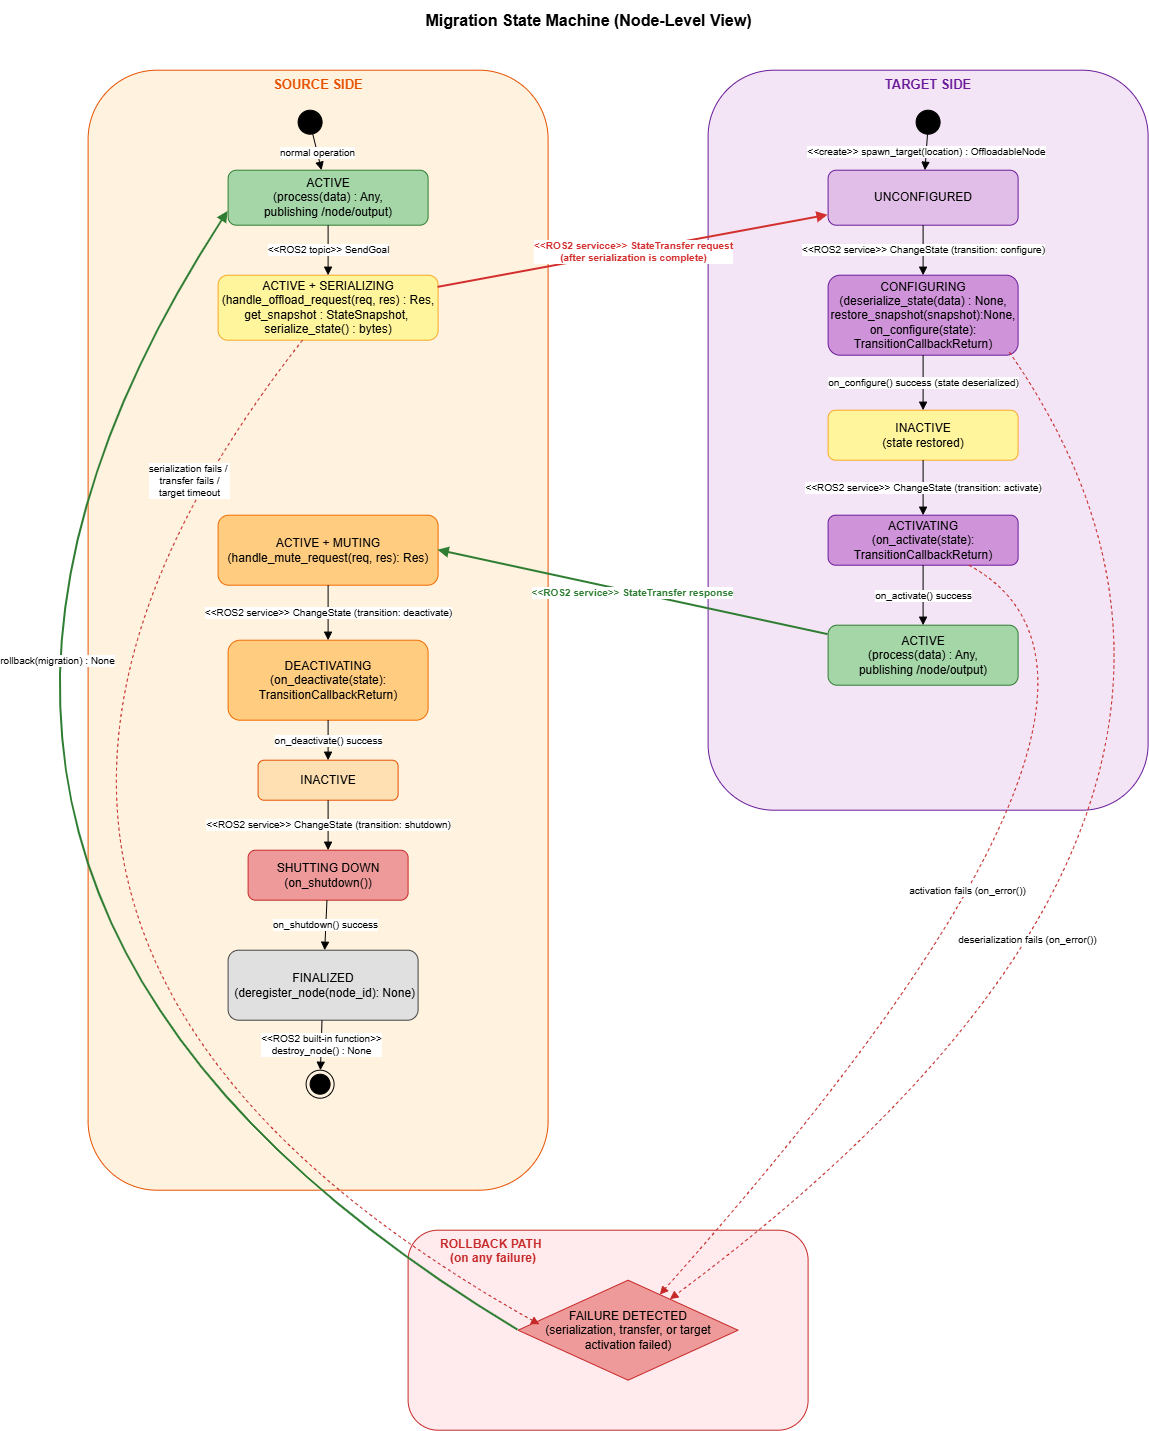

The diagram above was exported from draw.io. Its source (the exported page's mxGraphModel, read from the mxfile embedded in the PNG):
<mxGraphModel dx="2329" dy="719" grid="1" gridSize="10" guides="1" tooltips="1" connect="1" arrows="1" fold="1" page="1" pageScale="1" pageWidth="850" pageHeight="1100" math="0" shadow="0">
  <root>
    <mxCell id="0" />
    <mxCell id="1" parent="0" />
    <mxCell id="5WVoVDoKSA6pljp2tp71-133" parent="1" style="text;html=1;fontSize=16;fontStyle=1;align=center;verticalAlign=middle;" value="Migration State Machine (Node-Level View)" vertex="1">
      <mxGeometry height="40" width="820" x="130" y="10" as="geometry" />
    </mxCell>
    <mxCell id="5WVoVDoKSA6pljp2tp71-134" parent="1" style="rounded=1;whiteSpace=wrap;html=1;verticalAlign=top;fontStyle=1;fontSize=13;fillColor=#FFF3E0;strokeColor=#E65100;fontColor=#E65100;container=0;" value="SOURCE SIDE" vertex="1">
      <mxGeometry height="1120" width="460" x="40" y="80" as="geometry" />
    </mxCell>
    <mxCell id="5WVoVDoKSA6pljp2tp71-135" parent="1" style="ellipse;whiteSpace=wrap;html=1;fillColor=#000000;strokeColor=#000000;" value="" vertex="1">
      <mxGeometry height="24" width="24" x="250" y="120" as="geometry" />
    </mxCell>
    <mxCell id="5WVoVDoKSA6pljp2tp71-136" parent="1" style="rounded=1;whiteSpace=wrap;html=1;fillColor=#A5D6A7;strokeColor=#2E7D32;" value="ACTIVE&lt;br&gt;(process(data) : Any, &lt;br&gt;publishing /node/output)" vertex="1">
      <mxGeometry height="55" width="200" x="180" y="180" as="geometry" />
    </mxCell>
    <mxCell id="5WVoVDoKSA6pljp2tp71-137" parent="1" style="rounded=1;whiteSpace=wrap;html=1;fillColor=#FFF59D;strokeColor=#F9A825;" value="ACTIVE + SERIALIZING&lt;br&gt;(handle_offload_request(req, res) : Res,&lt;div&gt;get_snapshot : StateSnapshot,&amp;nbsp;&lt;br&gt;serialize_state() : bytes)&lt;/div&gt;" vertex="1">
      <mxGeometry height="65" width="220" x="170" y="285" as="geometry" />
    </mxCell>
    <mxCell id="5WVoVDoKSA6pljp2tp71-139" parent="1" style="rounded=1;whiteSpace=wrap;html=1;fillColor=#FFCC80;strokeColor=#EF6C00;" value="ACTIVE + MUTING&lt;br&gt;(handle_mute_request(req, res): Res)" vertex="1">
      <mxGeometry height="70" width="220" x="170" y="525" as="geometry" />
    </mxCell>
    <mxCell id="5WVoVDoKSA6pljp2tp71-140" parent="1" style="rounded=1;whiteSpace=wrap;html=1;fillColor=#FFCC80;strokeColor=#EF6C00;" value="DEACTIVATING&lt;br&gt;(on_deactivate(state):&lt;br&gt;TransitionCallbackReturn)" vertex="1">
      <mxGeometry height="80" width="200" x="180" y="650" as="geometry" />
    </mxCell>
    <mxCell id="5WVoVDoKSA6pljp2tp71-141" parent="1" style="rounded=1;whiteSpace=wrap;html=1;fillColor=#FFE0B2;strokeColor=#E65100;" value="INACTIVE" vertex="1">
      <mxGeometry height="40" width="140" x="210" y="770" as="geometry" />
    </mxCell>
    <mxCell id="5WVoVDoKSA6pljp2tp71-142" parent="1" style="rounded=1;whiteSpace=wrap;html=1;fillColor=#EF9A9A;strokeColor=#C62828;" value="SHUTTING DOWN&#10;(on_shutdown())" vertex="1">
      <mxGeometry height="50" width="160" x="200" y="860" as="geometry" />
    </mxCell>
    <mxCell id="5WVoVDoKSA6pljp2tp71-143" parent="1" style="rounded=1;whiteSpace=wrap;html=1;fillColor=#E0E0E0;strokeColor=#424242;" value="FINALIZED&lt;br&gt;&amp;nbsp;(deregister_node(node_id): None)" vertex="1">
      <mxGeometry height="70" width="190" x="180" y="960" as="geometry" />
    </mxCell>
    <mxCell id="5WVoVDoKSA6pljp2tp71-144" parent="1" style="ellipse;whiteSpace=wrap;html=1;fillColor=#000000;strokeColor=#000000;shape=endState;" value="" vertex="1">
      <mxGeometry height="28" width="28" x="258" y="1080" as="geometry" />
    </mxCell>
    <mxCell id="5WVoVDoKSA6pljp2tp71-145" parent="1" style="rounded=1;whiteSpace=wrap;html=1;verticalAlign=top;fontStyle=1;fontSize=13;fillColor=#F3E5F5;strokeColor=#6A1B9A;fontColor=#6A1B9A;container=0;" value="TARGET SIDE" vertex="1">
      <mxGeometry height="740" width="440" x="660" y="80" as="geometry" />
    </mxCell>
    <mxCell id="5WVoVDoKSA6pljp2tp71-146" parent="1" style="ellipse;whiteSpace=wrap;html=1;fillColor=#000000;strokeColor=#000000;" value="" vertex="1">
      <mxGeometry height="24" width="24" x="868" y="120" as="geometry" />
    </mxCell>
    <mxCell id="5WVoVDoKSA6pljp2tp71-147" parent="1" style="rounded=1;whiteSpace=wrap;html=1;fillColor=#E1BEE7;strokeColor=#6A1B9A;" value="UNCONFIGURED" vertex="1">
      <mxGeometry height="55" width="190" x="780" y="180" as="geometry" />
    </mxCell>
    <mxCell id="5WVoVDoKSA6pljp2tp71-148" parent="1" style="rounded=1;whiteSpace=wrap;html=1;fillColor=#CE93D8;strokeColor=#6A1B9A;" value="CONFIGURING&lt;br&gt;(deserialize_state(data) : None, restore_snapshot(snapshot):None, on_configure(state):&lt;br&gt;TransitionCallbackReturn)" vertex="1">
      <mxGeometry height="80" width="190" x="780" y="285" as="geometry" />
    </mxCell>
    <mxCell id="5WVoVDoKSA6pljp2tp71-149" parent="1" style="rounded=1;whiteSpace=wrap;html=1;fillColor=#FFF59D;strokeColor=#F9A825;" value="INACTIVE&#10;(state restored)" vertex="1">
      <mxGeometry height="50" width="190" x="780" y="420" as="geometry" />
    </mxCell>
    <mxCell id="5WVoVDoKSA6pljp2tp71-150" parent="1" style="rounded=1;whiteSpace=wrap;html=1;fillColor=#CE93D8;strokeColor=#6A1B9A;" value="ACTIVATING&lt;br&gt;(on_activate(state):&lt;br&gt;TransitionCallbackReturn)" vertex="1">
      <mxGeometry height="50" width="190" x="780" y="525" as="geometry" />
    </mxCell>
    <mxCell id="5WVoVDoKSA6pljp2tp71-151" parent="1" style="rounded=1;whiteSpace=wrap;html=1;fillColor=#A5D6A7;strokeColor=#2E7D32;" value="ACTIVE&lt;br&gt;(process(data) : Any,&lt;br&gt;publishing /node/output)" vertex="1">
      <mxGeometry height="60" width="190" x="780" y="635" as="geometry" />
    </mxCell>
    <mxCell id="5WVoVDoKSA6pljp2tp71-152" parent="1" style="rounded=1;whiteSpace=wrap;html=1;verticalAlign=top;fontStyle=1;fontSize=12;fillColor=#FFEBEE;strokeColor=#C62828;fontColor=#C62828;container=0;align=left;" value="&amp;nbsp; &amp;nbsp; &amp;nbsp; &amp;nbsp; &amp;nbsp;ROLLBACK PATH &lt;br&gt;&amp;nbsp; &amp;nbsp; &amp;nbsp; &amp;nbsp; &amp;nbsp; &amp;nbsp; (on any failure)" vertex="1">
      <mxGeometry height="200" width="400" x="360" y="1240" as="geometry" />
    </mxCell>
    <mxCell id="5WVoVDoKSA6pljp2tp71-153" parent="1" style="rhombus;whiteSpace=wrap;html=1;fillColor=#EF9A9A;strokeColor=#C62828;" value="FAILURE DETECTED&#10;(serialization, transfer, or target activation failed)" vertex="1">
      <mxGeometry height="100" width="220" x="470" y="1290" as="geometry" />
    </mxCell>
    <mxCell id="5WVoVDoKSA6pljp2tp71-155" edge="1" parent="1" source="5WVoVDoKSA6pljp2tp71-135" style="endArrow=block;html=1;fontSize=10;" target="5WVoVDoKSA6pljp2tp71-136" value="normal operation">
      <mxGeometry relative="1" as="geometry" />
    </mxCell>
    <mxCell id="5WVoVDoKSA6pljp2tp71-156" edge="1" parent="1" source="5WVoVDoKSA6pljp2tp71-136" style="endArrow=block;html=1;fontSize=10;" target="5WVoVDoKSA6pljp2tp71-137" value="&amp;lt;&amp;lt;ROS2 topic&amp;gt;&amp;gt; SendGoal">
      <mxGeometry relative="1" as="geometry" />
    </mxCell>
    <mxCell id="5WVoVDoKSA6pljp2tp71-159" edge="1" parent="1" source="5WVoVDoKSA6pljp2tp71-139" style="endArrow=block;html=1;fontSize=10;" target="5WVoVDoKSA6pljp2tp71-140" value="&amp;lt;&amp;lt;ROS2 service&amp;gt;&amp;gt; ChangeState (transition: deactivate)">
      <mxGeometry relative="1" as="geometry" />
    </mxCell>
    <mxCell id="5WVoVDoKSA6pljp2tp71-160" edge="1" parent="1" source="5WVoVDoKSA6pljp2tp71-140" style="endArrow=block;html=1;fontSize=10;" target="5WVoVDoKSA6pljp2tp71-141" value="on_deactivate() success">
      <mxGeometry relative="1" as="geometry" />
    </mxCell>
    <mxCell id="5WVoVDoKSA6pljp2tp71-161" edge="1" parent="1" source="5WVoVDoKSA6pljp2tp71-141" style="endArrow=block;html=1;fontSize=10;" target="5WVoVDoKSA6pljp2tp71-142" value="&amp;lt;&amp;lt;ROS2 service&amp;gt;&amp;gt; ChangeState (transition: shutdown)">
      <mxGeometry relative="1" as="geometry" />
    </mxCell>
    <mxCell id="5WVoVDoKSA6pljp2tp71-162" edge="1" parent="1" source="5WVoVDoKSA6pljp2tp71-142" style="endArrow=block;html=1;fontSize=10;" target="5WVoVDoKSA6pljp2tp71-143" value="on_shutdown() success">
      <mxGeometry relative="1" as="geometry" />
    </mxCell>
    <mxCell id="5WVoVDoKSA6pljp2tp71-163" edge="1" parent="1" source="5WVoVDoKSA6pljp2tp71-143" style="endArrow=block;html=1;fontSize=10;" target="5WVoVDoKSA6pljp2tp71-144" value="&amp;lt;&amp;lt;ROS2 built-in function&amp;gt;&amp;gt; &lt;br&gt;destroy_node() : None">
      <mxGeometry relative="1" as="geometry" />
    </mxCell>
    <mxCell id="5WVoVDoKSA6pljp2tp71-164" edge="1" parent="1" source="5WVoVDoKSA6pljp2tp71-146" style="endArrow=block;html=1;fontSize=10;" target="5WVoVDoKSA6pljp2tp71-147" value="&amp;lt;&amp;lt;create&amp;gt;&amp;gt; spawn_target(location) : OffloadableNode">
      <mxGeometry relative="1" as="geometry" />
    </mxCell>
    <mxCell id="5WVoVDoKSA6pljp2tp71-165" edge="1" parent="1" source="5WVoVDoKSA6pljp2tp71-147" style="endArrow=block;html=1;fontSize=10;" target="5WVoVDoKSA6pljp2tp71-148" value="&amp;lt;&amp;lt;ROS2 service&amp;gt;&amp;gt; ChangeState (transition: configure)">
      <mxGeometry relative="1" as="geometry" />
    </mxCell>
    <mxCell id="5WVoVDoKSA6pljp2tp71-166" edge="1" parent="1" source="5WVoVDoKSA6pljp2tp71-148" style="endArrow=block;html=1;fontSize=10;" target="5WVoVDoKSA6pljp2tp71-149" value="on_configure() success (state deserialized)">
      <mxGeometry relative="1" as="geometry" />
    </mxCell>
    <mxCell id="5WVoVDoKSA6pljp2tp71-167" edge="1" parent="1" source="5WVoVDoKSA6pljp2tp71-149" style="endArrow=block;html=1;fontSize=10;" target="5WVoVDoKSA6pljp2tp71-150" value="&amp;lt;&amp;lt;ROS2 service&amp;gt;&amp;gt; ChangeState (transition: activate)">
      <mxGeometry relative="1" as="geometry" />
    </mxCell>
    <mxCell id="5WVoVDoKSA6pljp2tp71-168" edge="1" parent="1" source="5WVoVDoKSA6pljp2tp71-150" style="endArrow=block;html=1;fontSize=10;" target="5WVoVDoKSA6pljp2tp71-151" value="on_activate() success">
      <mxGeometry relative="1" as="geometry" />
    </mxCell>
    <mxCell id="5WVoVDoKSA6pljp2tp71-169" edge="1" parent="1" source="5WVoVDoKSA6pljp2tp71-137" style="endArrow=block;html=1;fontSize=10;strokeColor=#D32F2F;strokeWidth=2;fontColor=#D32F2F;fontStyle=1;" target="5WVoVDoKSA6pljp2tp71-147" value="&amp;lt;&amp;lt;ROS2 servicce&amp;gt;&amp;gt; StateTransfer request&lt;br&gt;(after serialization is complete)">
      <mxGeometry relative="1" as="geometry" />
    </mxCell>
    <mxCell id="5WVoVDoKSA6pljp2tp71-170" edge="1" parent="1" source="5WVoVDoKSA6pljp2tp71-151" style="endArrow=block;html=1;fontSize=10;strokeColor=#2E7D32;strokeWidth=2;fontColor=#2E7D32;fontStyle=1;entryX=1;entryY=0.5;entryDx=0;entryDy=0;" target="5WVoVDoKSA6pljp2tp71-139" value="&amp;lt;&amp;lt;ROS2 service&amp;gt;&amp;gt; StateTransfer response">
      <mxGeometry relative="1" as="geometry">
        <mxPoint x="365" y="470.0000000000001" as="targetPoint" />
      </mxGeometry>
    </mxCell>
    <mxCell id="5WVoVDoKSA6pljp2tp71-171" edge="1" parent="1" source="5WVoVDoKSA6pljp2tp71-137" style="endArrow=block;html=1;fontSize=10;strokeColor=#C62828;dashed=1;rounded=0;curved=1;entryX=0.097;entryY=0.442;entryDx=0;entryDy=0;entryPerimeter=0;" target="5WVoVDoKSA6pljp2tp71-153" value="serialization fails /&amp;nbsp;&lt;br&gt;transfer fails / &lt;br&gt;target timeout">
      <mxGeometry relative="1" x="-0.7684" y="-2" as="geometry">
        <mxPoint as="offset" />
        <Array as="points">
          <mxPoint x="-210" y="940" />
        </Array>
      </mxGeometry>
    </mxCell>
    <mxCell id="5WVoVDoKSA6pljp2tp71-173" edge="1" parent="1" source="5WVoVDoKSA6pljp2tp71-148" style="endArrow=block;html=1;fontSize=10;strokeColor=#C62828;dashed=1;rounded=0;curved=1;exitX=0.954;exitY=0.962;exitDx=0;exitDy=0;exitPerimeter=0;" target="5WVoVDoKSA6pljp2tp71-153" value="deserialization fails (on_error())">
      <mxGeometry relative="1" x="0.2719" y="-75" as="geometry">
        <mxPoint as="offset" />
        <Array as="points">
          <mxPoint x="1280" y="820" />
        </Array>
      </mxGeometry>
    </mxCell>
    <mxCell id="5WVoVDoKSA6pljp2tp71-174" edge="1" parent="1" source="5WVoVDoKSA6pljp2tp71-150" style="endArrow=block;html=1;fontSize=10;strokeColor=#C62828;dashed=1;rounded=0;curved=1;" target="5WVoVDoKSA6pljp2tp71-153" value="activation fails (on_error())">
      <mxGeometry relative="1" x="0.0526" y="-39" as="geometry">
        <mxPoint as="offset" />
        <Array as="points">
          <mxPoint x="1150" y="700" />
        </Array>
      </mxGeometry>
    </mxCell>
    <mxCell id="5WVoVDoKSA6pljp2tp71-176" edge="1" parent="1" source="5WVoVDoKSA6pljp2tp71-153" style="endArrow=block;html=1;fontSize=10;strokeColor=#2E7D32;strokeWidth=2;entryX=0;entryY=0.75;rounded=0;curved=1;entryDx=0;entryDy=0;exitX=0;exitY=0.5;exitDx=0;exitDy=0;" target="5WVoVDoKSA6pljp2tp71-136" value="rollback(migration) : None">
      <mxGeometry relative="1" x="0.4353" y="-101" as="geometry">
        <mxPoint as="offset" />
        <Array as="points">
          <mxPoint x="-260" y="900" />
        </Array>
        <mxPoint x="470" y="1465" as="sourcePoint" />
      </mxGeometry>
    </mxCell>
  </root>
</mxGraphModel>